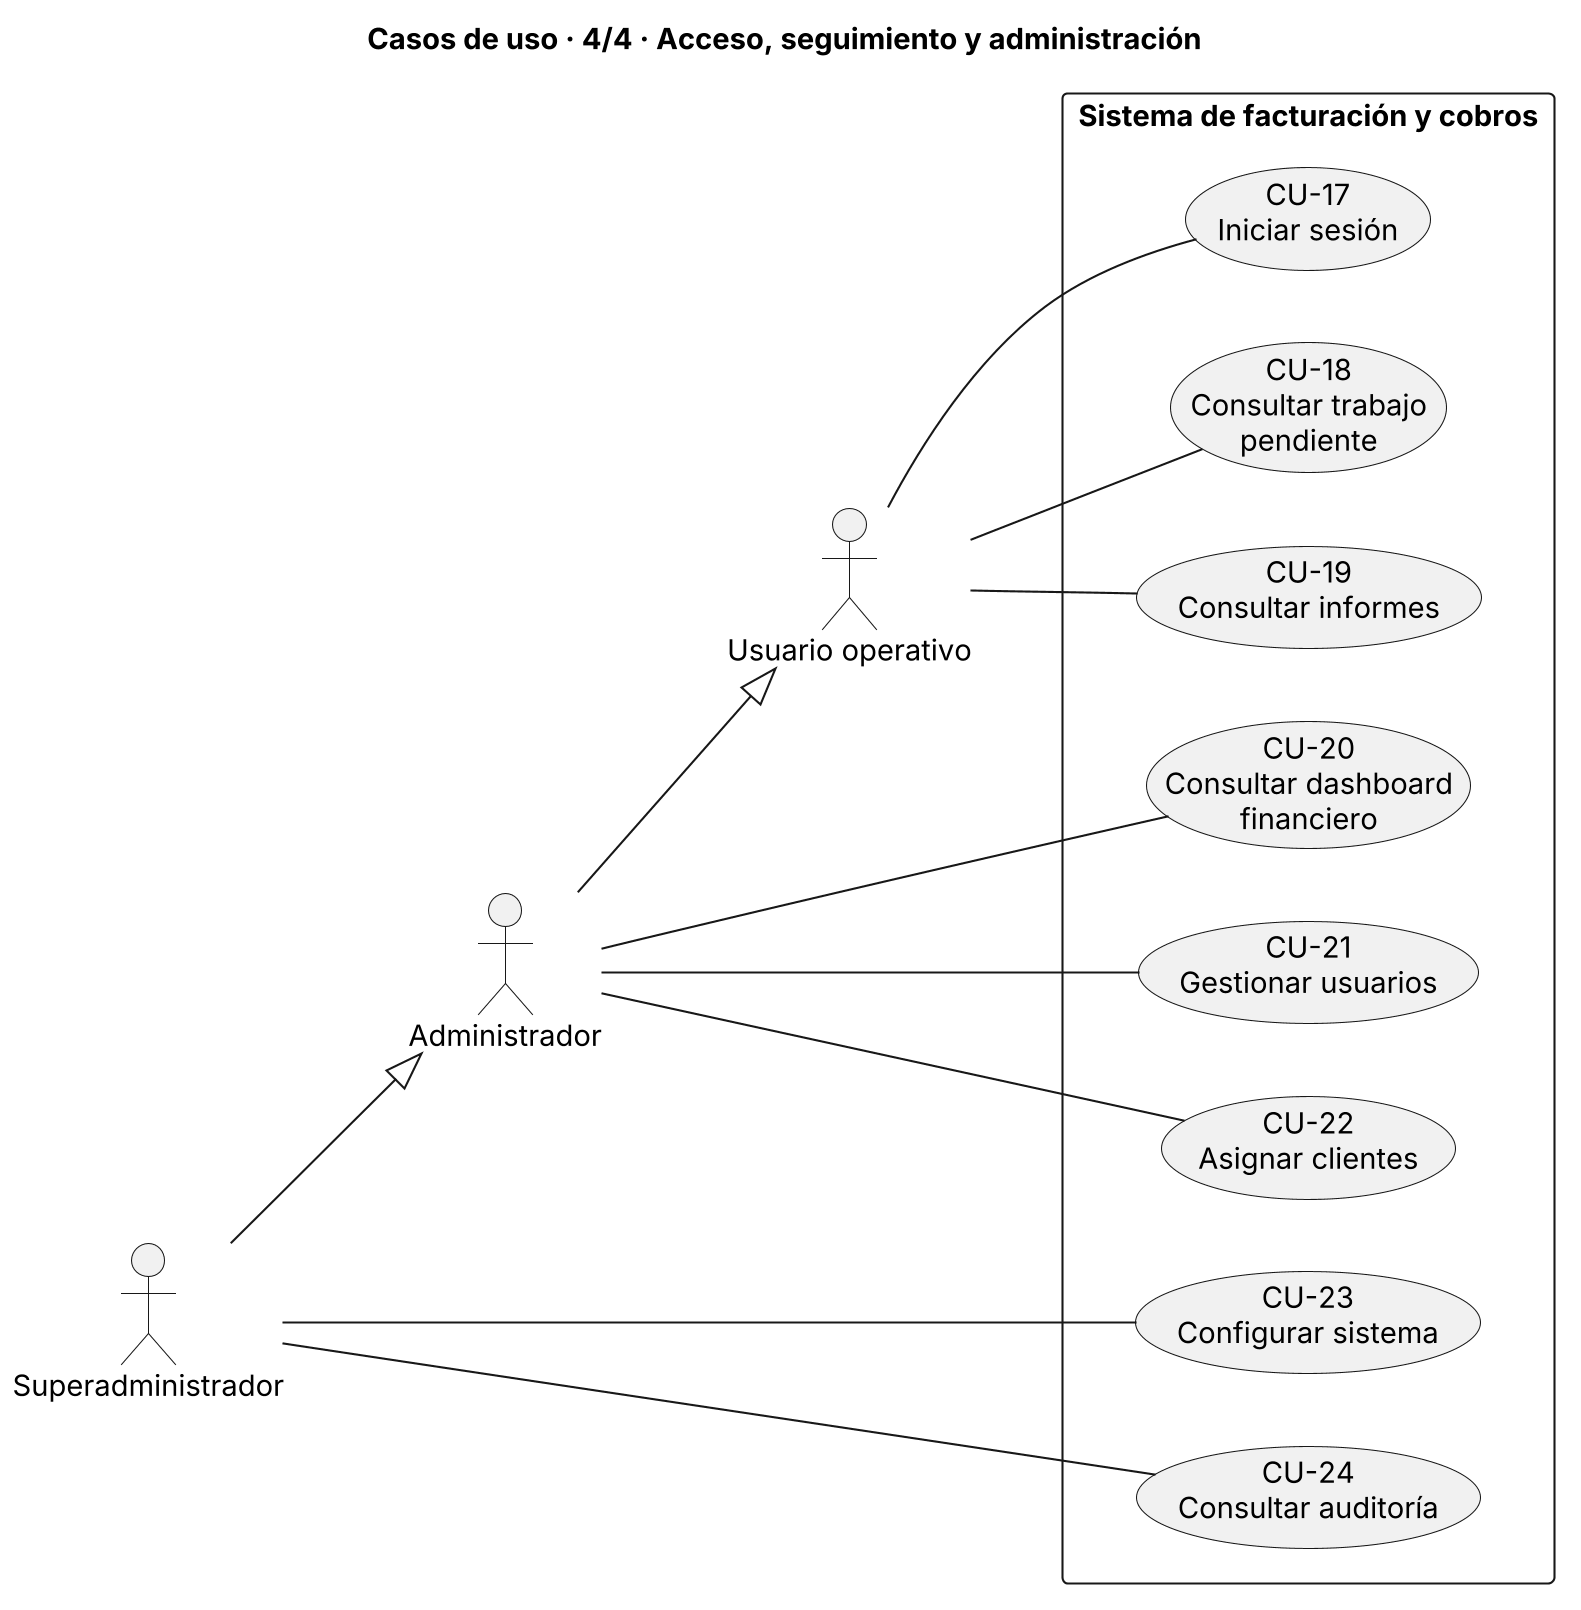

The diagram above was rendered by PlantUML. Its source (embedded in the PNG):
@startuml diagrama_4_seguimiento_administracion
skinparamlocked dpi 200
title Casos de uso · 4/4 · Acceso, seguimiento y administración

left to right direction

actor "Usuario operativo" as UO
actor "Administrador" as ADM
actor "Superadministrador" as SA

ADM --|> UO
SA --|> ADM

rectangle "Sistema de facturación y cobros" {
  usecase "CU-17\nIniciar sesión" as CU17
  usecase "CU-18\nConsultar trabajo\npendiente" as CU18
  usecase "CU-19\nConsultar informes" as CU19
  usecase "CU-20\nConsultar dashboard\nfinanciero" as CU20
  usecase "CU-21\nGestionar usuarios" as CU21
  usecase "CU-22\nAsignar clientes" as CU22
  usecase "CU-23\nConfigurar sistema" as CU23
  usecase "CU-24\nConsultar auditoría" as CU24
}

UO -- CU17
UO -- CU18
UO -- CU19
ADM -- CU20
ADM -- CU21
ADM -- CU22
SA -- CU23
SA -- CU24

@enduml